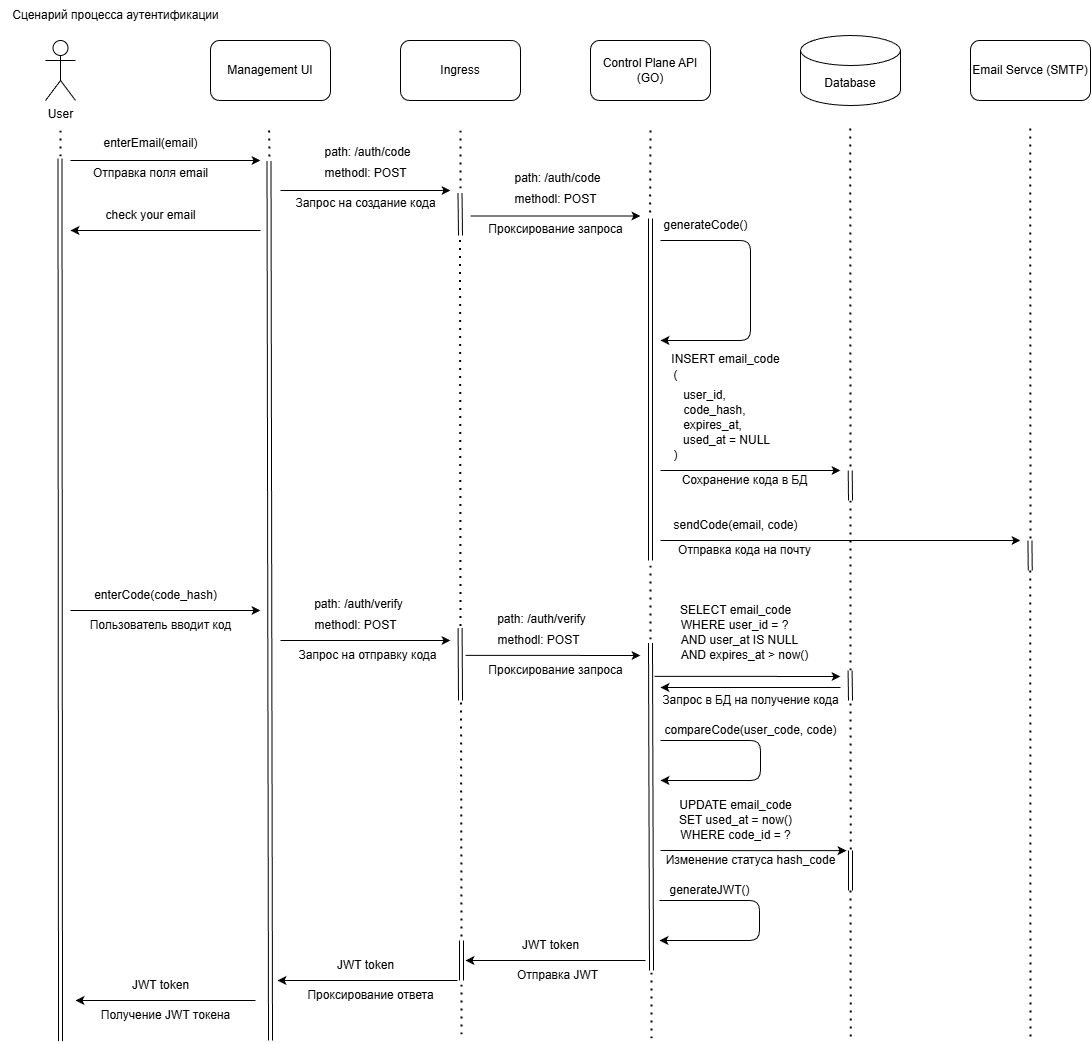

The diagram above was exported from draw.io. Its source (the exported page's mxGraphModel, read from the mxfile embedded in the PNG):
<mxGraphModel dx="1737" dy="1124" grid="1" gridSize="10" guides="1" tooltips="1" connect="1" arrows="1" fold="1" page="1" pageScale="1" pageWidth="1100" pageHeight="1100" background="#ffffff" math="0" shadow="0">
  <root>
    <mxCell id="0" />
    <mxCell id="1" parent="0" />
    <mxCell id="2" value="User" style="shape=umlActor;verticalLabelPosition=bottom;verticalAlign=top;html=1;outlineConnect=0;" vertex="1" parent="1">
      <mxGeometry x="45" y="40" width="30" height="60" as="geometry" />
    </mxCell>
    <mxCell id="3" value="Management UI" style="rounded=1;whiteSpace=wrap;html=1;" vertex="1" parent="1">
      <mxGeometry x="210" y="40" width="120" height="60" as="geometry" />
    </mxCell>
    <mxCell id="4" value="Ingress" style="rounded=1;whiteSpace=wrap;html=1;" vertex="1" parent="1">
      <mxGeometry x="400" y="40" width="120" height="60" as="geometry" />
    </mxCell>
    <mxCell id="5" value="Database" style="shape=cylinder3;whiteSpace=wrap;html=1;boundedLbl=1;backgroundOutline=1;size=15;" vertex="1" parent="1">
      <mxGeometry x="800" y="35" width="100" height="70" as="geometry" />
    </mxCell>
    <mxCell id="6" value="Email Servce (SMTP)" style="rounded=1;whiteSpace=wrap;html=1;" vertex="1" parent="1">
      <mxGeometry x="970" y="40" width="120" height="60" as="geometry" />
    </mxCell>
    <mxCell id="7" value="" style="endArrow=none;dashed=1;html=1;dashPattern=1 3;strokeWidth=2;" edge="1" parent="1">
      <mxGeometry width="50" height="50" relative="1" as="geometry">
        <mxPoint x="60" y="130" as="sourcePoint" />
        <mxPoint x="60" y="160" as="targetPoint" />
      </mxGeometry>
    </mxCell>
    <mxCell id="8" value="" style="endArrow=none;dashed=1;html=1;dashPattern=1 3;strokeWidth=2;" edge="1" parent="1">
      <mxGeometry width="50" height="50" relative="1" as="geometry">
        <mxPoint x="268.58000000000004" y="130" as="sourcePoint" />
        <mxPoint x="269" y="160" as="targetPoint" />
      </mxGeometry>
    </mxCell>
    <mxCell id="9" value="" style="endArrow=none;dashed=1;html=1;dashPattern=1 3;strokeWidth=2;" edge="1" parent="1">
      <mxGeometry width="50" height="50" relative="1" as="geometry">
        <mxPoint x="460" y="130" as="sourcePoint" />
        <mxPoint x="460" y="190" as="targetPoint" />
      </mxGeometry>
    </mxCell>
    <mxCell id="10" value="Сценарий процесса аутентификации" style="text;html=1;align=center;verticalAlign=middle;resizable=0;points=[];autosize=1;strokeColor=none;fillColor=none;" vertex="1" parent="1">
      <mxGeometry width="230" height="30" as="geometry" />
    </mxCell>
    <mxCell id="11" value="" style="endArrow=classic;html=1;" edge="1" parent="1">
      <mxGeometry width="50" height="50" relative="1" as="geometry">
        <mxPoint x="70" y="160" as="sourcePoint" />
        <mxPoint x="260" y="160" as="targetPoint" />
      </mxGeometry>
    </mxCell>
    <mxCell id="13" value="Control Plane API (GO)" style="rounded=1;whiteSpace=wrap;html=1;" vertex="1" parent="1">
      <mxGeometry x="590" y="40" width="120" height="60" as="geometry" />
    </mxCell>
    <mxCell id="14" value="" style="endArrow=none;dashed=1;html=1;dashPattern=1 3;strokeWidth=2;entryX=-0.004;entryY=0.131;entryDx=0;entryDy=0;entryPerimeter=0;" edge="1" parent="1" target="27">
      <mxGeometry width="50" height="50" relative="1" as="geometry">
        <mxPoint x="650" y="130" as="sourcePoint" />
        <mxPoint x="650" y="220" as="targetPoint" />
      </mxGeometry>
    </mxCell>
    <mxCell id="15" value="enterEmail(email)" style="text;html=1;align=center;verticalAlign=middle;resizable=0;points=[];autosize=1;strokeColor=none;fillColor=none;" vertex="1" parent="1">
      <mxGeometry x="90" y="128" width="120" height="30" as="geometry" />
    </mxCell>
    <mxCell id="16" value="" style="endArrow=classic;html=1;" edge="1" parent="1">
      <mxGeometry width="50" height="50" relative="1" as="geometry">
        <mxPoint x="280" y="190" as="sourcePoint" />
        <mxPoint x="450" y="190" as="targetPoint" />
      </mxGeometry>
    </mxCell>
    <mxCell id="17" value="methodl: POST" style="text;html=1;align=center;verticalAlign=middle;resizable=0;points=[];autosize=1;strokeColor=none;fillColor=none;" vertex="1" parent="1">
      <mxGeometry x="310" y="158" width="110" height="30" as="geometry" />
    </mxCell>
    <mxCell id="18" value="path: /auth/code" style="text;html=1;align=center;verticalAlign=middle;resizable=0;points=[];autosize=1;strokeColor=none;fillColor=none;" vertex="1" parent="1">
      <mxGeometry x="312" y="137" width="110" height="30" as="geometry" />
    </mxCell>
    <mxCell id="19" value="Запрос на создание кода" style="text;html=1;align=center;verticalAlign=middle;resizable=0;points=[];autosize=1;strokeColor=none;fillColor=none;fontColor=light-dark(#000000,#DEDEDE);" vertex="1" parent="1">
      <mxGeometry x="285" y="188" width="160" height="30" as="geometry" />
    </mxCell>
    <mxCell id="20" value="Отправка поля email" style="text;html=1;align=center;verticalAlign=middle;resizable=0;points=[];autosize=1;strokeColor=none;fillColor=none;fontColor=light-dark(#000000,#DEDEDE);" vertex="1" parent="1">
      <mxGeometry x="80" y="158" width="140" height="30" as="geometry" />
    </mxCell>
    <mxCell id="21" value="" style="endArrow=classic;html=1;" edge="1" parent="1">
      <mxGeometry width="50" height="50" relative="1" as="geometry">
        <mxPoint x="470" y="215.5" as="sourcePoint" />
        <mxPoint x="640" y="215.5" as="targetPoint" />
      </mxGeometry>
    </mxCell>
    <mxCell id="22" value="methodl: POST" style="text;html=1;align=center;verticalAlign=middle;resizable=0;points=[];autosize=1;strokeColor=none;fillColor=none;" vertex="1" parent="1">
      <mxGeometry x="500" y="183.5" width="110" height="30" as="geometry" />
    </mxCell>
    <mxCell id="23" value="path: /auth/code" style="text;html=1;align=center;verticalAlign=middle;resizable=0;points=[];autosize=1;strokeColor=none;fillColor=none;" vertex="1" parent="1">
      <mxGeometry x="502" y="162.5" width="110" height="30" as="geometry" />
    </mxCell>
    <mxCell id="24" value="Проксирование запроса" style="text;html=1;align=center;verticalAlign=middle;resizable=0;points=[];autosize=1;strokeColor=none;fillColor=none;fontColor=light-dark(#000000,#DEDEDE);" vertex="1" parent="1">
      <mxGeometry x="475" y="213.5" width="160" height="30" as="geometry" />
    </mxCell>
    <mxCell id="25" value="" style="endArrow=classic;html=1;" edge="1" parent="1">
      <mxGeometry width="50" height="50" relative="1" as="geometry">
        <mxPoint x="660" y="240" as="sourcePoint" />
        <mxPoint x="660" y="340" as="targetPoint" />
        <Array as="points">
          <mxPoint x="750" y="240" />
          <mxPoint x="750" y="340" />
        </Array>
      </mxGeometry>
    </mxCell>
    <mxCell id="26" value="" style="endArrow=classic;html=1;" edge="1" parent="1">
      <mxGeometry width="50" height="50" relative="1" as="geometry">
        <mxPoint x="660" y="470" as="sourcePoint" />
        <mxPoint x="840" y="470" as="targetPoint" />
      </mxGeometry>
    </mxCell>
    <mxCell id="27" value="generateCode()" style="text;html=1;align=center;verticalAlign=middle;resizable=0;points=[];autosize=1;strokeColor=none;fillColor=none;" vertex="1" parent="1">
      <mxGeometry x="650" y="209.5" width="110" height="30" as="geometry" />
    </mxCell>
    <mxCell id="28" value="" style="endArrow=none;dashed=1;html=1;dashPattern=1 3;strokeWidth=2;" edge="1" parent="1">
      <mxGeometry width="50" height="50" relative="1" as="geometry">
        <mxPoint x="849.76" y="128" as="sourcePoint" />
        <mxPoint x="850" y="470" as="targetPoint" />
      </mxGeometry>
    </mxCell>
    <mxCell id="29" value="INSERT email_code" style="text;html=1;align=center;verticalAlign=middle;resizable=0;points=[];autosize=1;strokeColor=none;fillColor=none;" vertex="1" parent="1">
      <mxGeometry x="660" y="344" width="130" height="30" as="geometry" />
    </mxCell>
    <mxCell id="30" value="(" style="text;html=1;align=center;verticalAlign=middle;resizable=0;points=[];autosize=1;strokeColor=none;fillColor=none;" vertex="1" parent="1">
      <mxGeometry x="660" y="360" width="30" height="30" as="geometry" />
    </mxCell>
    <mxCell id="32" value="user_id," style="text;html=1;align=center;verticalAlign=middle;resizable=0;points=[];autosize=1;strokeColor=none;fillColor=none;" vertex="1" parent="1">
      <mxGeometry x="669" y="380" width="70" height="30" as="geometry" />
    </mxCell>
    <mxCell id="33" value="code_hash," style="text;html=1;align=center;verticalAlign=middle;resizable=0;points=[];autosize=1;strokeColor=none;fillColor=none;" vertex="1" parent="1">
      <mxGeometry x="669" y="395" width="90" height="30" as="geometry" />
    </mxCell>
    <mxCell id="34" value="expires_at," style="text;html=1;align=center;verticalAlign=middle;resizable=0;points=[];autosize=1;strokeColor=none;fillColor=none;" vertex="1" parent="1">
      <mxGeometry x="672" y="410" width="80" height="30" as="geometry" />
    </mxCell>
    <mxCell id="35" value="used_at = NULL" style="text;html=1;align=center;verticalAlign=middle;resizable=0;points=[];autosize=1;strokeColor=none;fillColor=none;" vertex="1" parent="1">
      <mxGeometry x="671" y="425" width="110" height="30" as="geometry" />
    </mxCell>
    <mxCell id="36" value=")" style="text;html=1;align=center;verticalAlign=middle;resizable=0;points=[];autosize=1;strokeColor=none;fillColor=none;" vertex="1" parent="1">
      <mxGeometry x="660" y="440" width="30" height="30" as="geometry" />
    </mxCell>
    <mxCell id="37" value="" style="shape=link;html=1;" edge="1" parent="1">
      <mxGeometry width="100" relative="1" as="geometry">
        <mxPoint x="650" y="218" as="sourcePoint" />
        <mxPoint x="650" y="560" as="targetPoint" />
      </mxGeometry>
    </mxCell>
    <mxCell id="39" value="" style="endArrow=none;dashed=1;html=1;dashPattern=1 3;strokeWidth=2;" edge="1" parent="1">
      <mxGeometry width="50" height="50" relative="1" as="geometry">
        <mxPoint x="1029.71" y="128" as="sourcePoint" />
        <mxPoint x="1030" y="540" as="targetPoint" />
      </mxGeometry>
    </mxCell>
    <mxCell id="40" value="" style="endArrow=classic;html=1;" edge="1" parent="1">
      <mxGeometry width="50" height="50" relative="1" as="geometry">
        <mxPoint x="660" y="540" as="sourcePoint" />
        <mxPoint x="1020" y="540" as="targetPoint" />
      </mxGeometry>
    </mxCell>
    <mxCell id="41" value="sendCode(email, code)" style="text;html=1;align=center;verticalAlign=middle;resizable=0;points=[];autosize=1;strokeColor=none;fillColor=none;" vertex="1" parent="1">
      <mxGeometry x="660" y="510" width="150" height="30" as="geometry" />
    </mxCell>
    <mxCell id="42" value="" style="shape=link;html=1;" edge="1" parent="1">
      <mxGeometry width="100" relative="1" as="geometry">
        <mxPoint x="1029.44" y="540" as="sourcePoint" />
        <mxPoint x="1029.73" y="570" as="targetPoint" />
      </mxGeometry>
    </mxCell>
    <mxCell id="43" value="" style="endArrow=none;dashed=1;html=1;dashPattern=1 3;strokeWidth=2;" edge="1" parent="1">
      <mxGeometry width="50" height="50" relative="1" as="geometry">
        <mxPoint x="1029.73" y="570" as="sourcePoint" />
        <mxPoint x="1030" y="1040" as="targetPoint" />
      </mxGeometry>
    </mxCell>
    <mxCell id="44" value="" style="shape=link;html=1;" edge="1" parent="1">
      <mxGeometry width="100" relative="1" as="geometry">
        <mxPoint x="849.71" y="470" as="sourcePoint" />
        <mxPoint x="850" y="500" as="targetPoint" />
      </mxGeometry>
    </mxCell>
    <mxCell id="45" value="" style="endArrow=none;dashed=1;html=1;dashPattern=1 3;strokeWidth=2;" edge="1" parent="1">
      <mxGeometry width="50" height="50" relative="1" as="geometry">
        <mxPoint x="850" y="500" as="sourcePoint" />
        <mxPoint x="850" y="670" as="targetPoint" />
      </mxGeometry>
    </mxCell>
    <mxCell id="46" value="" style="shape=link;html=1;" edge="1" parent="1">
      <mxGeometry width="100" relative="1" as="geometry">
        <mxPoint x="59.5" y="158" as="sourcePoint" />
        <mxPoint x="60" y="1040.5714285714287" as="targetPoint" />
      </mxGeometry>
    </mxCell>
    <mxCell id="48" value="" style="shape=link;html=1;" edge="1" parent="1">
      <mxGeometry width="100" relative="1" as="geometry">
        <mxPoint x="459.5" y="192.5" as="sourcePoint" />
        <mxPoint x="460" y="235" as="targetPoint" />
      </mxGeometry>
    </mxCell>
    <mxCell id="49" value="" style="endArrow=none;dashed=1;html=1;dashPattern=1 3;strokeWidth=2;" edge="1" parent="1">
      <mxGeometry width="50" height="50" relative="1" as="geometry">
        <mxPoint x="459.5" y="239.5" as="sourcePoint" />
        <mxPoint x="460" y="630" as="targetPoint" />
      </mxGeometry>
    </mxCell>
    <mxCell id="50" value="" style="shape=link;html=1;" edge="1" parent="1">
      <mxGeometry width="100" relative="1" as="geometry">
        <mxPoint x="268.5" y="160.5" as="sourcePoint" />
        <mxPoint x="270" y="1040" as="targetPoint" />
      </mxGeometry>
    </mxCell>
    <mxCell id="52" value="" style="endArrow=classic;html=1;" edge="1" parent="1">
      <mxGeometry width="50" height="50" relative="1" as="geometry">
        <mxPoint x="260" y="230" as="sourcePoint" />
        <mxPoint x="70" y="230" as="targetPoint" />
      </mxGeometry>
    </mxCell>
    <mxCell id="53" value="check your email" style="text;html=1;align=center;verticalAlign=middle;resizable=0;points=[];autosize=1;strokeColor=none;fillColor=none;" vertex="1" parent="1">
      <mxGeometry x="95" y="200" width="110" height="30" as="geometry" />
    </mxCell>
    <mxCell id="55" value="" style="endArrow=classic;html=1;" edge="1" parent="1">
      <mxGeometry width="50" height="50" relative="1" as="geometry">
        <mxPoint x="70" y="610" as="sourcePoint" />
        <mxPoint x="260" y="610" as="targetPoint" />
      </mxGeometry>
    </mxCell>
    <mxCell id="56" value="enterCode(code_hash)" style="text;html=1;align=center;verticalAlign=middle;resizable=0;points=[];autosize=1;strokeColor=none;fillColor=none;" vertex="1" parent="1">
      <mxGeometry x="80" y="580" width="150" height="30" as="geometry" />
    </mxCell>
    <mxCell id="57" value="Пользователь вводит код" style="text;html=1;align=center;verticalAlign=middle;resizable=0;points=[];autosize=1;strokeColor=none;fillColor=none;" vertex="1" parent="1">
      <mxGeometry x="75" y="610" width="170" height="30" as="geometry" />
    </mxCell>
    <mxCell id="58" value="" style="endArrow=classic;html=1;" edge="1" parent="1">
      <mxGeometry width="50" height="50" relative="1" as="geometry">
        <mxPoint x="280" y="640" as="sourcePoint" />
        <mxPoint x="450" y="640" as="targetPoint" />
      </mxGeometry>
    </mxCell>
    <mxCell id="60" value="methodl: POST" style="text;html=1;align=center;verticalAlign=middle;resizable=0;points=[];autosize=1;strokeColor=none;fillColor=none;" vertex="1" parent="1">
      <mxGeometry x="300" y="610" width="110" height="30" as="geometry" />
    </mxCell>
    <mxCell id="61" value="path: /auth/verify" style="text;html=1;align=center;verticalAlign=middle;resizable=0;points=[];autosize=1;strokeColor=none;fillColor=none;" vertex="1" parent="1">
      <mxGeometry x="303" y="589" width="110" height="30" as="geometry" />
    </mxCell>
    <mxCell id="62" value="Запрос на отправку кода" style="text;html=1;align=center;verticalAlign=middle;resizable=0;points=[];autosize=1;strokeColor=none;fillColor=none;fontColor=light-dark(#000000,#DEDEDE);" vertex="1" parent="1">
      <mxGeometry x="287" y="640" width="160" height="30" as="geometry" />
    </mxCell>
    <mxCell id="63" value="" style="shape=link;html=1;" edge="1" parent="1">
      <mxGeometry width="100" relative="1" as="geometry">
        <mxPoint x="459.58" y="627.5" as="sourcePoint" />
        <mxPoint x="460" y="700" as="targetPoint" />
      </mxGeometry>
    </mxCell>
    <mxCell id="65" value="" style="endArrow=classic;html=1;" edge="1" parent="1">
      <mxGeometry width="50" height="50" relative="1" as="geometry">
        <mxPoint x="465" y="654.83" as="sourcePoint" />
        <mxPoint x="640" y="655" as="targetPoint" />
      </mxGeometry>
    </mxCell>
    <mxCell id="66" value="methodl: POST" style="text;html=1;align=center;verticalAlign=middle;resizable=0;points=[];autosize=1;strokeColor=none;fillColor=none;" vertex="1" parent="1">
      <mxGeometry x="483" y="625" width="110" height="30" as="geometry" />
    </mxCell>
    <mxCell id="67" value="path: /auth/verify" style="text;html=1;align=center;verticalAlign=middle;resizable=0;points=[];autosize=1;strokeColor=none;fillColor=none;" vertex="1" parent="1">
      <mxGeometry x="486" y="604" width="110" height="30" as="geometry" />
    </mxCell>
    <mxCell id="68" value="Проксирование запроса" style="text;html=1;align=center;verticalAlign=middle;resizable=0;points=[];autosize=1;strokeColor=none;fillColor=none;fontColor=light-dark(#000000,#DEDEDE);" vertex="1" parent="1">
      <mxGeometry x="475" y="655" width="160" height="30" as="geometry" />
    </mxCell>
    <mxCell id="69" value="" style="endArrow=none;dashed=1;html=1;dashPattern=1 3;strokeWidth=2;" edge="1" parent="1">
      <mxGeometry width="50" height="50" relative="1" as="geometry">
        <mxPoint x="650" y="565" as="sourcePoint" />
        <mxPoint x="650" y="640" as="targetPoint" />
      </mxGeometry>
    </mxCell>
    <mxCell id="70" value="" style="shape=link;html=1;" edge="1" parent="1">
      <mxGeometry width="100" relative="1" as="geometry">
        <mxPoint x="650" y="642.5" as="sourcePoint" />
        <mxPoint x="651" y="970" as="targetPoint" />
      </mxGeometry>
    </mxCell>
    <mxCell id="71" value="" style="endArrow=classic;html=1;" edge="1" parent="1">
      <mxGeometry width="50" height="50" relative="1" as="geometry">
        <mxPoint x="654" y="675.83" as="sourcePoint" />
        <mxPoint x="840" y="676" as="targetPoint" />
      </mxGeometry>
    </mxCell>
    <mxCell id="72" value="SELECT email_code" style="text;html=1;align=center;verticalAlign=middle;resizable=0;points=[];autosize=1;strokeColor=none;fillColor=none;" vertex="1" parent="1">
      <mxGeometry x="670" y="595" width="130" height="30" as="geometry" />
    </mxCell>
    <mxCell id="74" value="Запрос в БД на получение кода" style="text;html=1;align=center;verticalAlign=middle;resizable=0;points=[];autosize=1;strokeColor=none;fillColor=none;fontColor=light-dark(#000000,#DEDEDE);" vertex="1" parent="1">
      <mxGeometry x="650" y="685" width="200" height="30" as="geometry" />
    </mxCell>
    <mxCell id="75" value="" style="shape=link;html=1;" edge="1" parent="1">
      <mxGeometry width="100" relative="1" as="geometry">
        <mxPoint x="849.58" y="670" as="sourcePoint" />
        <mxPoint x="850" y="700" as="targetPoint" />
      </mxGeometry>
    </mxCell>
    <mxCell id="76" value="Отправка кода на почту" style="text;html=1;align=center;verticalAlign=middle;resizable=0;points=[];autosize=1;strokeColor=none;fillColor=none;fontColor=light-dark(#000000,#DEDEDE);" vertex="1" parent="1">
      <mxGeometry x="664" y="535" width="160" height="30" as="geometry" />
    </mxCell>
    <mxCell id="77" value="Сохранение кода в БД" style="text;html=1;align=center;verticalAlign=middle;resizable=0;points=[];autosize=1;strokeColor=none;fillColor=none;fontColor=light-dark(#000000,#DEDEDE);" vertex="1" parent="1">
      <mxGeometry x="669" y="465" width="150" height="30" as="geometry" />
    </mxCell>
    <mxCell id="78" value="WHERE user_id = ?" style="text;html=1;align=center;verticalAlign=middle;resizable=0;points=[];autosize=1;strokeColor=none;fillColor=none;" vertex="1" parent="1">
      <mxGeometry x="669" y="610" width="130" height="30" as="geometry" />
    </mxCell>
    <mxCell id="79" value="AND user_at IS NULL" style="text;html=1;align=center;verticalAlign=middle;resizable=0;points=[];autosize=1;strokeColor=none;fillColor=none;" vertex="1" parent="1">
      <mxGeometry x="669" y="625" width="140" height="30" as="geometry" />
    </mxCell>
    <mxCell id="80" value="AND expires_at &amp;gt; now()" style="text;html=1;align=center;verticalAlign=middle;resizable=0;points=[];autosize=1;strokeColor=none;fillColor=none;" vertex="1" parent="1">
      <mxGeometry x="669" y="640" width="150" height="30" as="geometry" />
    </mxCell>
    <mxCell id="81" value="" style="endArrow=none;dashed=1;html=1;dashPattern=1 3;strokeWidth=2;" edge="1" parent="1">
      <mxGeometry width="50" height="50" relative="1" as="geometry">
        <mxPoint x="850" y="703" as="sourcePoint" />
        <mxPoint x="850.29" y="853" as="targetPoint" />
      </mxGeometry>
    </mxCell>
    <mxCell id="82" value="" style="endArrow=classic;html=1;" edge="1" parent="1">
      <mxGeometry width="50" height="50" relative="1" as="geometry">
        <mxPoint x="840" y="687" as="sourcePoint" />
        <mxPoint x="660" y="687" as="targetPoint" />
      </mxGeometry>
    </mxCell>
    <mxCell id="83" value="" style="endArrow=classic;html=1;" edge="1" parent="1">
      <mxGeometry width="50" height="50" relative="1" as="geometry">
        <mxPoint x="660" y="740" as="sourcePoint" />
        <mxPoint x="660" y="780" as="targetPoint" />
        <Array as="points">
          <mxPoint x="760" y="740" />
          <mxPoint x="760" y="780" />
        </Array>
      </mxGeometry>
    </mxCell>
    <mxCell id="88" value="compareCode(user_code, code)" style="text;html=1;align=center;verticalAlign=middle;resizable=0;points=[];autosize=1;strokeColor=none;fillColor=none;" vertex="1" parent="1">
      <mxGeometry x="650" y="715" width="200" height="30" as="geometry" />
    </mxCell>
    <mxCell id="89" value="" style="endArrow=classic;html=1;" edge="1" parent="1">
      <mxGeometry width="50" height="50" relative="1" as="geometry">
        <mxPoint x="660" y="850" as="sourcePoint" />
        <mxPoint x="846" y="850.17" as="targetPoint" />
      </mxGeometry>
    </mxCell>
    <mxCell id="90" value="Изменение статуса hash_code" style="text;html=1;align=center;verticalAlign=middle;resizable=0;points=[];autosize=1;strokeColor=none;fillColor=none;fontColor=light-dark(#000000,#DEDEDE);" vertex="1" parent="1">
      <mxGeometry x="655" y="845" width="190" height="30" as="geometry" />
    </mxCell>
    <mxCell id="91" value="UPDATE email_code" style="text;html=1;align=center;verticalAlign=middle;resizable=0;points=[];autosize=1;strokeColor=none;fillColor=none;" vertex="1" parent="1">
      <mxGeometry x="665" y="790" width="140" height="30" as="geometry" />
    </mxCell>
    <mxCell id="92" value="SET used_at = now()" style="text;html=1;align=center;verticalAlign=middle;resizable=0;points=[];autosize=1;strokeColor=none;fillColor=none;" vertex="1" parent="1">
      <mxGeometry x="665" y="805" width="140" height="30" as="geometry" />
    </mxCell>
    <mxCell id="93" value="WHERE code_id = ?" style="text;html=1;align=center;verticalAlign=middle;resizable=0;points=[];autosize=1;strokeColor=none;fillColor=none;" vertex="1" parent="1">
      <mxGeometry x="670" y="820" width="130" height="30" as="geometry" />
    </mxCell>
    <mxCell id="94" value="" style="endArrow=classic;html=1;" edge="1" parent="1">
      <mxGeometry width="50" height="50" relative="1" as="geometry">
        <mxPoint x="659" y="900" as="sourcePoint" />
        <mxPoint x="659" y="940" as="targetPoint" />
        <Array as="points">
          <mxPoint x="759" y="900" />
          <mxPoint x="759" y="940" />
        </Array>
      </mxGeometry>
    </mxCell>
    <mxCell id="95" value="generateJWT()" style="text;html=1;align=center;verticalAlign=middle;resizable=0;points=[];autosize=1;strokeColor=none;fillColor=none;" vertex="1" parent="1">
      <mxGeometry x="659" y="875" width="100" height="30" as="geometry" />
    </mxCell>
    <mxCell id="96" value="" style="shape=link;html=1;" edge="1" parent="1">
      <mxGeometry width="100" relative="1" as="geometry">
        <mxPoint x="850" y="850" as="sourcePoint" />
        <mxPoint x="850" y="890" as="targetPoint" />
      </mxGeometry>
    </mxCell>
    <mxCell id="97" value="" style="endArrow=none;dashed=1;html=1;dashPattern=1 3;strokeWidth=2;" edge="1" parent="1">
      <mxGeometry width="50" height="50" relative="1" as="geometry">
        <mxPoint x="850" y="890" as="sourcePoint" />
        <mxPoint x="850.29" y="1040" as="targetPoint" />
      </mxGeometry>
    </mxCell>
    <mxCell id="98" value="" style="endArrow=none;dashed=1;html=1;dashPattern=1 3;strokeWidth=2;" edge="1" parent="1">
      <mxGeometry width="50" height="50" relative="1" as="geometry">
        <mxPoint x="460.5" y="702" as="sourcePoint" />
        <mxPoint x="461" y="940" as="targetPoint" />
      </mxGeometry>
    </mxCell>
    <mxCell id="99" value="" style="shape=link;html=1;" edge="1" parent="1">
      <mxGeometry width="100" relative="1" as="geometry">
        <mxPoint x="461" y="940" as="sourcePoint" />
        <mxPoint x="461" y="980" as="targetPoint" />
      </mxGeometry>
    </mxCell>
    <mxCell id="100" value="" style="endArrow=classic;html=1;" edge="1" parent="1">
      <mxGeometry width="50" height="50" relative="1" as="geometry">
        <mxPoint x="645" y="960" as="sourcePoint" />
        <mxPoint x="465" y="960" as="targetPoint" />
      </mxGeometry>
    </mxCell>
    <mxCell id="101" value="" style="endArrow=classic;html=1;" edge="1" parent="1">
      <mxGeometry width="50" height="50" relative="1" as="geometry">
        <mxPoint x="457" y="980" as="sourcePoint" />
        <mxPoint x="277" y="980" as="targetPoint" />
      </mxGeometry>
    </mxCell>
    <mxCell id="102" value="" style="endArrow=none;dashed=1;html=1;dashPattern=1 3;strokeWidth=2;" edge="1" parent="1">
      <mxGeometry width="50" height="50" relative="1" as="geometry">
        <mxPoint x="461" y="984" as="sourcePoint" />
        <mxPoint x="461" y="1040" as="targetPoint" />
      </mxGeometry>
    </mxCell>
    <mxCell id="103" value="" style="endArrow=classic;html=1;" edge="1" parent="1">
      <mxGeometry width="50" height="50" relative="1" as="geometry">
        <mxPoint x="255" y="1000" as="sourcePoint" />
        <mxPoint x="75" y="1000" as="targetPoint" />
      </mxGeometry>
    </mxCell>
    <mxCell id="105" value="JWT token" style="text;html=1;align=center;verticalAlign=middle;resizable=0;points=[];autosize=1;strokeColor=none;fillColor=none;" vertex="1" parent="1">
      <mxGeometry x="510" y="930" width="80" height="30" as="geometry" />
    </mxCell>
    <mxCell id="106" value="JWT token" style="text;html=1;align=center;verticalAlign=middle;resizable=0;points=[];autosize=1;strokeColor=none;fillColor=none;" vertex="1" parent="1">
      <mxGeometry x="325" y="950" width="80" height="30" as="geometry" />
    </mxCell>
    <mxCell id="107" value="Отправка JWT" style="text;html=1;align=center;verticalAlign=middle;resizable=0;points=[];autosize=1;strokeColor=none;fillColor=none;fontColor=light-dark(#000000,#DEDEDE);" vertex="1" parent="1">
      <mxGeometry x="507" y="960" width="100" height="30" as="geometry" />
    </mxCell>
    <mxCell id="108" value="Проксирование ответа" style="text;html=1;align=center;verticalAlign=middle;resizable=0;points=[];autosize=1;strokeColor=none;fillColor=none;fontColor=light-dark(#000000,#DEDEDE);" vertex="1" parent="1">
      <mxGeometry x="295" y="980" width="150" height="30" as="geometry" />
    </mxCell>
    <mxCell id="109" value="JWT token" style="text;html=1;align=center;verticalAlign=middle;resizable=0;points=[];autosize=1;strokeColor=none;fillColor=none;" vertex="1" parent="1">
      <mxGeometry x="120" y="970" width="80" height="30" as="geometry" />
    </mxCell>
    <mxCell id="110" value="Получение JWT токена" style="text;html=1;align=center;verticalAlign=middle;resizable=0;points=[];autosize=1;strokeColor=none;fillColor=none;fontColor=light-dark(#000000,#DEDEDE);" vertex="1" parent="1">
      <mxGeometry x="90" y="1000" width="150" height="30" as="geometry" />
    </mxCell>
    <mxCell id="111" value="" style="endArrow=none;dashed=1;html=1;dashPattern=1 3;strokeWidth=2;" edge="1" parent="1">
      <mxGeometry width="50" height="50" relative="1" as="geometry">
        <mxPoint x="651" y="972" as="sourcePoint" />
        <mxPoint x="651" y="1042" as="targetPoint" />
      </mxGeometry>
    </mxCell>
  </root>
</mxGraphModel>